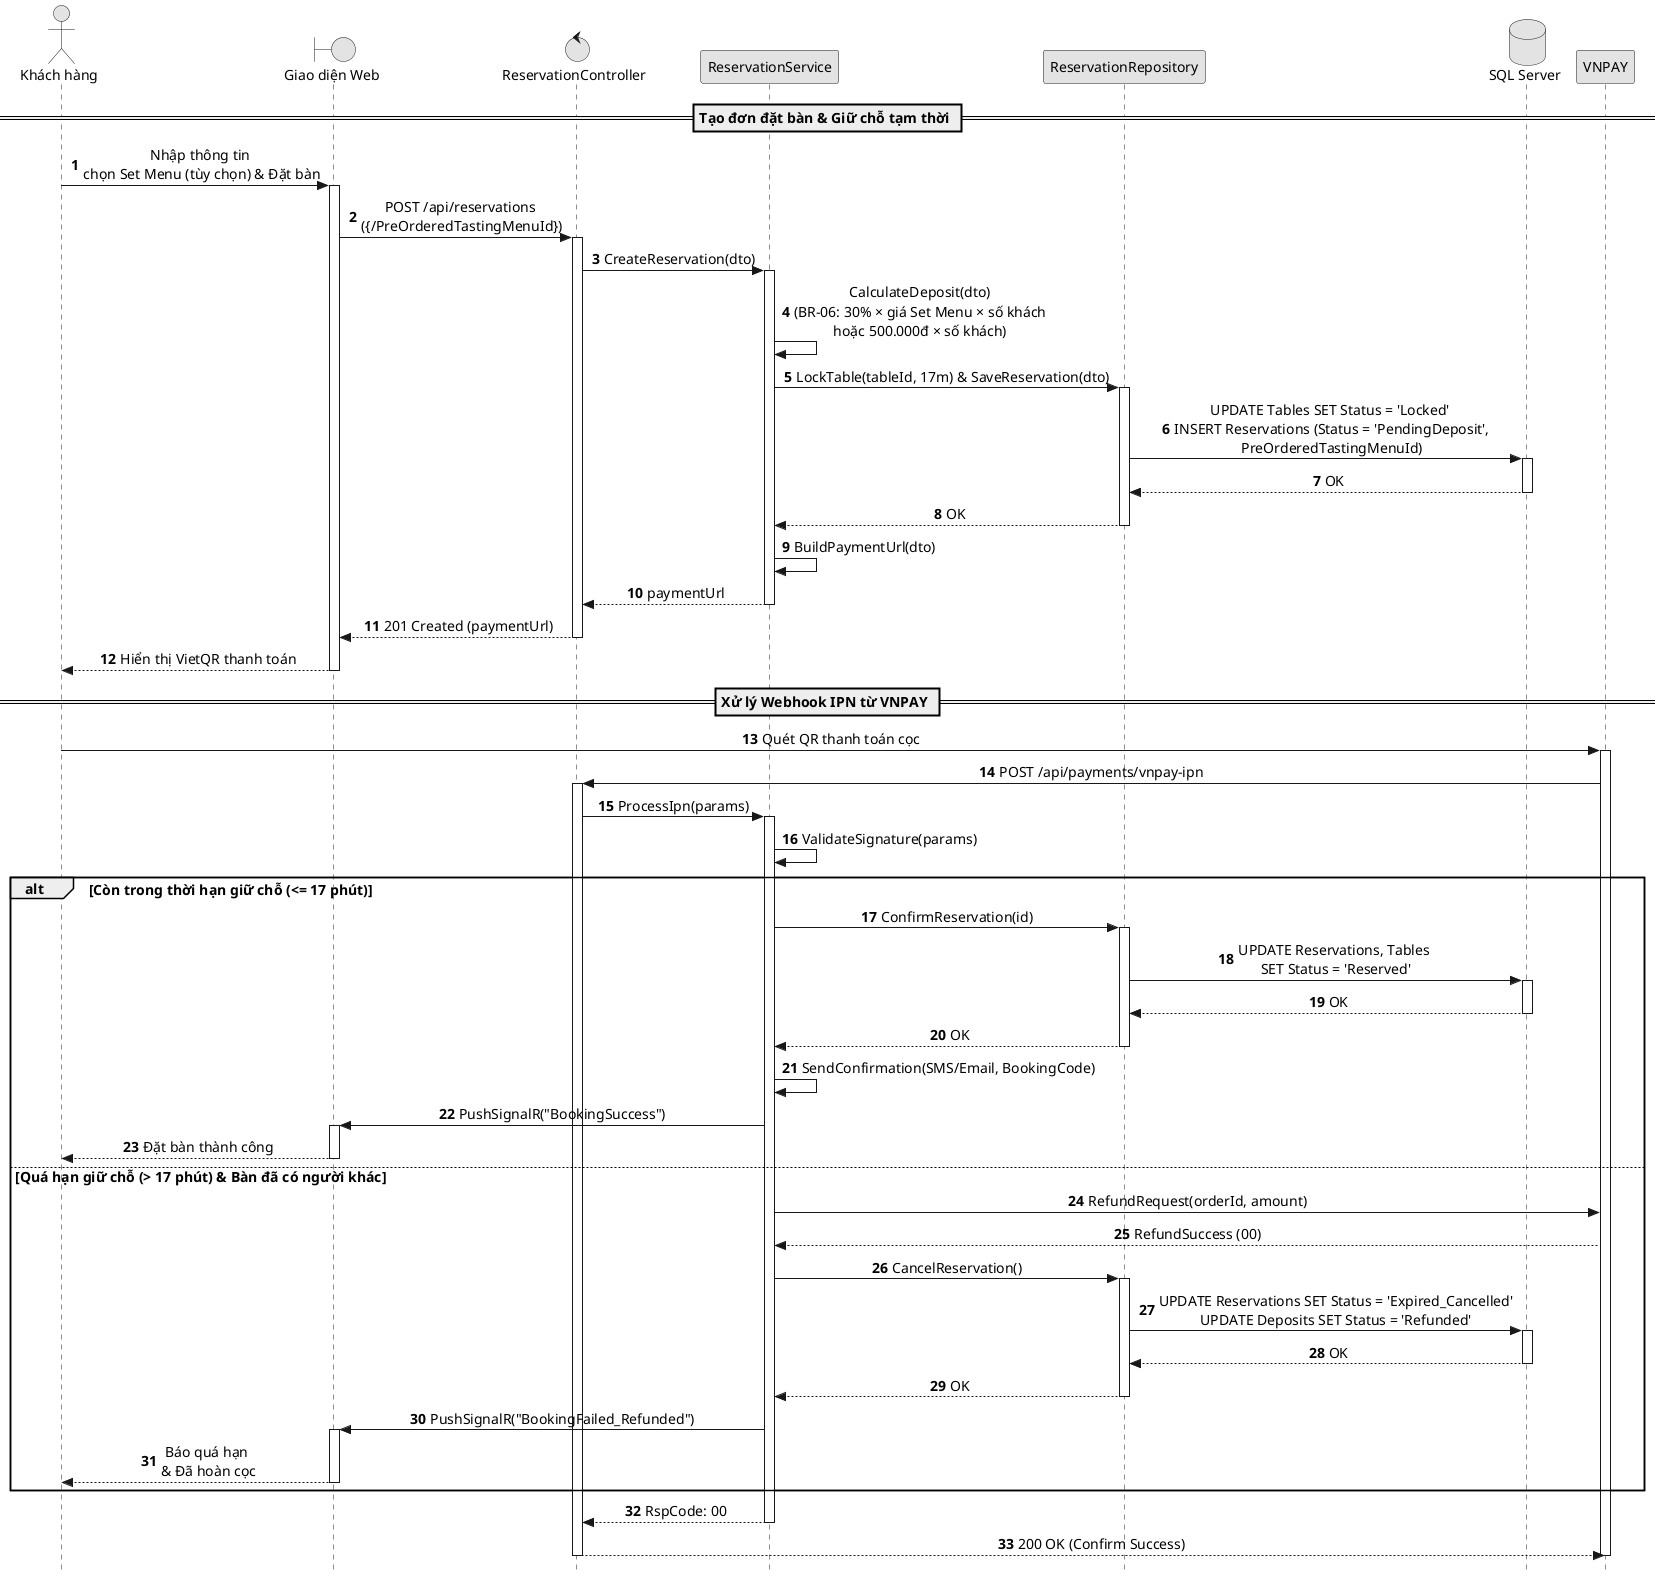

The diagram above was rendered by PlantUML. Its source (embedded in the PNG):
@startuml SD_UC_U1_Reservation_Deposit
autonumber
skinparam style strictuml
skinparam monochrome true
skinparam shadowing false
skinparam sequenceMessageAlign center
skinparam responseMessageBelowArrow true
skinparam defaultFontName "Segoe UI", Arial, sans-serif
skinparam defaultFontSize 14

actor "Khách hàng" as Guest
boundary "Giao diện Web" as UI
control "ReservationController" as Controller
participant "ReservationService" as Service
participant "ReservationRepository" as Repo
database "SQL Server" as DB
participant "VNPAY" as VNPAY

== Tạo đơn đặt bàn & Giữ chỗ tạm thời ==

Guest -> UI: Nhập thông tin \nchọn Set Menu (tùy chọn) & Đặt bàn
activate UI

UI -> Controller: POST /api/reservations \n({/PreOrderedTastingMenuId})
activate Controller

Controller -> Service: CreateReservation(dto)
activate Service

Service -> Service: CalculateDeposit(dto)\n(BR-06: 30% × giá Set Menu × số khách\nhoặc 500.000đ × số khách)
Service -> Repo: LockTable(tableId, 17m) & SaveReservation(dto)
activate Repo

Repo -> DB: UPDATE Tables SET Status = 'Locked' \nINSERT Reservations (Status = 'PendingDeposit',\nPreOrderedTastingMenuId)
activate DB
DB --> Repo: OK
deactivate DB

Repo --> Service: OK
deactivate Repo

Service -> Service: BuildPaymentUrl(dto)
Service --> Controller: paymentUrl
deactivate Service

Controller --> UI: 201 Created (paymentUrl)
deactivate Controller

UI --> Guest: Hiển thị VietQR thanh toán
deactivate UI

== Xử lý Webhook IPN từ VNPAY ==

Guest -> VNPAY: Quét QR thanh toán cọc
activate VNPAY

VNPAY -> Controller: POST /api/payments/vnpay-ipn
activate Controller

Controller -> Service: ProcessIpn(params)
activate Service

Service -> Service: ValidateSignature(params)

alt Còn trong thời hạn giữ chỗ (<= 17 phút)
    Service -> Repo: ConfirmReservation(id)
    activate Repo
    Repo -> DB: UPDATE Reservations, Tables \nSET Status = 'Reserved'
    activate DB
    DB --> Repo: OK
    deactivate DB
    Repo --> Service: OK
    deactivate Repo

    Service -> Service: SendConfirmation(SMS/Email, BookingCode)
    Service -> UI: PushSignalR("BookingSuccess")
    activate UI
    UI --> Guest: Đặt bàn thành công
    deactivate UI

else Quá hạn giữ chỗ (> 17 phút) & Bàn đã có người khác
    Service -> VNPAY: RefundRequest(orderId, amount)
    VNPAY --> Service: RefundSuccess (00)
    
    Service -> Repo: CancelReservation()
    activate Repo
    Repo -> DB: UPDATE Reservations SET Status = 'Expired_Cancelled'\nUPDATE Deposits SET Status = 'Refunded'
    activate DB
    DB --> Repo: OK
    deactivate DB
    Repo --> Service: OK
    deactivate Repo

    Service -> UI: PushSignalR("BookingFailed_Refunded")
    activate UI
    UI --> Guest: Báo quá hạn \n& Đã hoàn cọc
    deactivate UI
end

Service --> Controller: RspCode: 00
deactivate Service

Controller --> VNPAY: 200 OK (Confirm Success)
deactivate Controller
deactivate VNPAY

@enduml